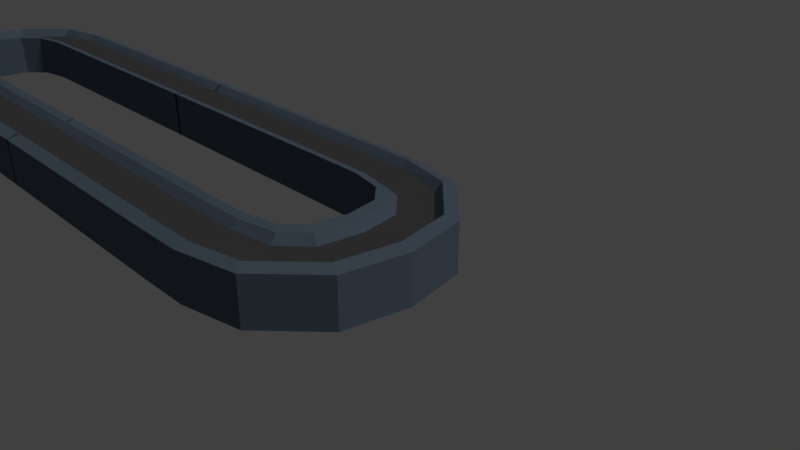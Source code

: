 # Source: cinta.blend  (saved by Blender 2.79.0; exported with 4.5.12 LTS)
import bpy
from mathutils import Matrix  # noqa: F401  (used for matrix-valued properties, if any)

bpy.ops.wm.read_factory_settings(use_empty=True)
scene = bpy.context.scene
scene.name = 'Scene'

# ---- collections
col_collection_1 = bpy.data.collections.new('Collection 1'); scene.collection.children.link(col_collection_1)

# ---- materials (node trees are filled in below, after node groups)
mat_cinta_base = bpy.data.materials.new('Cinta_Base')
mat_cinta_base.alpha_threshold = 0.0
mat_cinta_base.use_transparent_shadow = False
mat_cinta_base.diffuse_color = (0.1083, 0.1446, 0.1902, 1.0)
mat_cinta_base.roughness = 0.5
mat_cinta_base.line_color = (0.0, 0.0, 0.0, 1.0)
mat_cinta = bpy.data.materials.new('Cinta')
mat_cinta.alpha_threshold = 0.0
mat_cinta.use_transparent_shadow = False
mat_cinta.diffuse_color = (0.07323, 0.07323, 0.07323, 1.0)
mat_cinta.specular_color = (0.0, 0.0, 0.0)
mat_cinta.roughness = 0.5

# ---- material node trees

# ---- world
world_world = bpy.data.worlds.new('World'); scene.world = world_world
world_world.color = (0.05088, 0.05088, 0.05088)
world_world.use_sun_shadow = False
world_world.sun_shadow_jitter_overblur = 0.0
world_world.cycles.sampling_method = 'MANUAL'

# ---- cameras
cam_camera = bpy.data.cameras.new('Camera')
cam_camera.clip_end = 100.0
cam_camera.lens = 35.0
cam_camera.sensor_width = 32.0
cam_camera.sensor_height = 18.0
cam_camera.ortho_scale = 7.314
cam_camera.dof.focus_distance = 0.0
cam_camera.dof.aperture_fstop = 128.0

# ---- lights
light_lamp = bpy.data.lights.new('Lamp', 'SUN')
light_lamp.transmission_factor = 0.0
light_lamp.cutoff_distance = 30.0
light_lamp.angle = 0.1993
light_lamp.energy = 1.0
light_lamp.shadow_buffer_clip_start = 1.001
light_lamp.shadow_soft_size = 0.1
light_lamp.shadow_cascade_max_distance = 1000.0

# ---- meshes
me_cube = bpy.data.meshes.new('Cube')
me_cube.from_pydata([(-12.62, -2.727, 1.0), (-12.74, -4.724, 1.0), (-10.68, -4.75, 1.0), (-10.68, -2.75, 1.0), (-12.62, -2.727, -1.0), (-12.74, -4.724, -1.0), (-10.68, -4.75, -1.0), (-10.68, -2.75, -1.0), (-14.22, -2.403, 1.0), (-15.02, -4.235, 1.0), (-14.22, -2.403, -1.0), (-15.02, -4.235, -1.0), (-15.09, -1.552, 1.0), (-16.93, -2.35, 1.0), (-15.09, -1.552, -1.0), (-16.93, -2.35, -1.0), (-15.36, 0.004037, 1.0), (-17.36, 0.005497, 1.0), (-15.36, 0.00404, -1.0), (-17.36, 0.005497, -1.0), (0.0742, -4.75, 1.0), (0.0742, -2.75, 1.0), (0.0742, -4.75, -1.0), (0.0742, -2.75, -1.0), (-10.68, -4.446, 0.7265), (-10.68, -3.046, 0.7265), (-12.74, -4.428, 0.7265), (-12.62, -3.03, 0.7265), (-15.35, -1.668, 0.6591), (-16.61, -2.199, 0.5983), (0.0742, -4.45, 0.7407), (0.0742, -3.05, 0.7407), (-14.92, -3.924, 0.6419), (-14.32, -2.693, 0.6759), (-15.66, 0.004256, 0.6912), (-17.06, 0.005278, 0.6912), (-12.46, -2.394, 1.066), (-10.75, -2.414, 1.066), (-12.46, -2.394, -0.8805), (-10.75, -2.414, -0.8805), (-13.87, -2.108, 1.066), (-13.87, -2.108, -0.8805), (-14.64, -1.359, 1.066), (-14.64, -1.359, -0.8805), (-14.87, 0.01097, 1.066), (-14.87, 0.01097, -0.8805), (0.05949, -2.414, 1.066), (0.05949, -2.414, -0.8805), (-12.8, -5.179, 0.85), (-10.53, -5.208, 0.85), (-12.8, -5.179, -1.1), (-10.53, -5.208, -1.1), (-15.32, -4.641, 0.85), (-15.32, -4.641, -1.1), (-17.41, -2.568, 0.85), (-17.41, -2.568, -1.1), (-17.88, 0.02335, 0.85), (-17.88, 0.02335, -1.1), (0.04237, -5.208, 0.85), (0.04237, -5.208, -1.1)], [], [(4, 7, 6, 5), (33, 32, 26, 27), (6, 22, 59, 51), (14, 18, 45, 43), (9, 1, 26, 32), (10, 4, 5, 11), (9, 13, 54, 52), (10, 14, 43, 41), (17, 13, 29, 35), (14, 10, 11, 15), (1, 9, 52, 48), (4, 10, 41, 38), (18, 14, 15, 19), (2, 1, 48, 49), (18, 16, 44, 45), (28, 29, 32, 33), (3, 0, 27, 25), (1, 2, 24, 26), (6, 7, 23, 22), (27, 26, 24, 25), (23, 7, 39, 47), (22, 20, 58, 59), (25, 24, 30, 31), (21, 3, 25, 31), (2, 20, 30, 24), (0, 8, 33, 27), (34, 35, 29, 28), (12, 16, 34, 28), (13, 9, 32, 29), (8, 12, 28, 33), (38, 36, 37, 39), (41, 40, 36, 38), (43, 42, 40, 41), (45, 44, 42, 43), (39, 37, 46, 47), (21, 23, 47, 46), (0, 3, 37, 36), (7, 4, 38, 39), (3, 21, 46, 37), (8, 0, 36, 40), (12, 8, 40, 42), (16, 12, 42, 44), (48, 50, 51, 49), (52, 53, 50, 48), (54, 55, 53, 52), (56, 57, 55, 54), (49, 51, 59, 58), (13, 17, 56, 54), (11, 5, 50, 53), (15, 11, 53, 55), (19, 15, 55, 57), (17, 19, 57, 56), (5, 6, 51, 50), (20, 2, 49, 58)])
me_cube.polygons.foreach_set('material_index', [0, 1, 0, 0, 0, 0, 0, 0, 0, 0, 0, 0, 0, 0, 0, 1, 0, 0, 0, 1, 0, 0, 1, 0, 0, 0, 1, 0, 0, 0, 0, 0, 0, 0, 0, 0, 0, 0, 0, 0, 0, 0, 0, 0, 0, 0, 0, 0, 0, 0, 0, 0, 0, 0])
_uv = me_cube.uv_layers.new(name='UVMap')
_uv.uv.foreach_set('vector', [0.1437, 0.2696, 0.1557, 0.3474, 0.07366, 0.3605, 0.06103, 0.2778, 0.4156, 0.6324, 0.3611, 0.6485, 0.3553, 0.5577, 0.4133, 0.5621, 0.07366, 0.3605, 0.1453, 0.7912, 0.126, 0.7929, 0.05555, 0.3692, 0.1754, 0.1626, 0.2375, 0.1419, 0.2413, 0.1613, 0.1867, 0.1795, 0.9512, 0.3024, 0.9512, 0.3957, 0.9398, 0.3955, 0.9363, 0.3065, 0.1463, 0.2031, 0.1437, 0.2696, 0.06103, 0.2778, 0.06584, 0.1828, 0.3491, 0.6505, 0.4135, 0.7391, 0.4008, 0.7571, 0.3299, 0.6596, 0.1463, 0.2031, 0.1754, 0.1626, 0.1867, 0.1795, 0.1611, 0.2151, 0.953, 0.0406, 0.953, 0.1375, 0.9363, 0.1326, 0.9402, 0.0418, 0.1754, 0.1626, 0.1463, 0.2031, 0.06584, 0.1828, 0.1304, 0.09431, 0.3443, 0.5556, 0.3491, 0.6505, 0.3299, 0.6596, 0.3246, 0.5552, 0.1437, 0.2696, 0.1463, 0.2031, 0.1611, 0.2151, 0.1588, 0.2736, 0.2375, 0.1419, 0.1754, 0.1626, 0.1304, 0.09431, 0.2242, 0.06177, 0.3569, 0.4729, 0.3443, 0.5556, 0.3246, 0.5552, 0.3385, 0.4643, 0.9365, 0.9379, 0.9365, 0.8567, 0.9566, 0.8541, 0.9566, 0.9331, 0.4506, 0.6805, 0.4203, 0.7277, 0.3611, 0.6485, 0.4156, 0.6324, 0.4387, 0.486, 0.4268, 0.5639, 0.4133, 0.5621, 0.4255, 0.4842, 0.9512, 0.3957, 0.9512, 0.4793, 0.9398, 0.4791, 0.9398, 0.3955, 0.07366, 0.3605, 0.1557, 0.3474, 0.2273, 0.7782, 0.1453, 0.7912, 0.4133, 0.5621, 0.3553, 0.5577, 0.3682, 0.4751, 0.4255, 0.4842, 0.2273, 0.7782, 0.1557, 0.3474, 0.1693, 0.3422, 0.2413, 0.7755, 0.0605, 0.8782, 0.0605, 0.9594, 0.04165, 0.9533, 0.04165, 0.8741, 0.4255, 0.4842, 0.3682, 0.4751, 0.4396, 0.04435, 0.4969, 0.05353, 0.5102, 0.05536, 0.4387, 0.486, 0.4255, 0.4842, 0.4969, 0.05353, 0.3569, 0.4729, 0.4283, 0.04225, 0.4396, 0.04435, 0.3682, 0.4751, 0.4268, 0.5639, 0.4294, 0.6304, 0.4156, 0.6324, 0.4133, 0.5621, 0.5172, 0.7038, 0.5079, 0.7599, 0.4203, 0.7277, 0.4506, 0.6805, 0.3246, 0.9402, 0.3259, 0.8761, 0.3388, 0.8742, 0.3388, 0.9432, 0.953, 0.1375, 0.953, 0.2212, 0.9381, 0.2091, 0.9363, 0.1326, 0.4294, 0.6304, 0.4584, 0.6709, 0.4506, 0.6805, 0.4156, 0.6324, 0.853, 0.5488, 0.7719, 0.5488, 0.7719, 0.4795, 0.853, 0.4795, 0.853, 0.6064, 0.7719, 0.6064, 0.7719, 0.5488, 0.853, 0.5488, 0.6885, 0.7791, 0.6074, 0.7791, 0.6074, 0.7458, 0.6885, 0.7458, 0.6885, 0.8354, 0.6074, 0.8354, 0.6074, 0.7791, 0.6885, 0.7791, 0.853, 0.4795, 0.7719, 0.4795, 0.7719, 0.0406, 0.853, 0.0406, 0.1438, 0.9553, 0.1438, 0.8741, 0.1578, 0.879, 0.1578, 0.958, 0.4268, 0.5639, 0.4387, 0.486, 0.4522, 0.4913, 0.4417, 0.5598, 0.1557, 0.3474, 0.1437, 0.2696, 0.1588, 0.2736, 0.1693, 0.3422, 0.4387, 0.486, 0.5102, 0.05536, 0.5241, 0.05812, 0.4522, 0.4913, 0.4294, 0.6304, 0.4268, 0.5639, 0.4417, 0.5598, 0.444, 0.6183, 0.4584, 0.6709, 0.4294, 0.6304, 0.444, 0.6183, 0.4696, 0.654, 0.5203, 0.6916, 0.4584, 0.6709, 0.4696, 0.654, 0.5241, 0.6723, 0.6886, 0.5616, 0.6074, 0.5616, 0.6074, 0.4697, 0.6886, 0.4697, 0.6886, 0.6646, 0.6074, 0.6646, 0.6074, 0.5616, 0.6886, 0.5616, 0.7719, 0.7946, 0.8532, 0.7946, 0.8532, 0.8926, 0.7719, 0.8926, 0.7719, 0.6876, 0.8532, 0.6876, 0.8532, 0.7946, 0.7719, 0.7946, 0.6886, 0.4697, 0.6074, 0.4697, 0.6074, 0.0406, 0.6886, 0.0406, 0.4135, 0.7391, 0.5071, 0.7717, 0.5038, 0.793, 0.4008, 0.7571, 0.06584, 0.1828, 0.06103, 0.2778, 0.04165, 0.2782, 0.04694, 0.1738, 0.1304, 0.09431, 0.06584, 0.1828, 0.04694, 0.1738, 0.118, 0.0764, 0.2242, 0.06177, 0.1304, 0.09431, 0.118, 0.0764, 0.2212, 0.0406, 0.9365, 0.7729, 0.9365, 0.6917, 0.9583, 0.6876, 0.9583, 0.7668, 0.06103, 0.2778, 0.07366, 0.3605, 0.05555, 0.3692, 0.04165, 0.2782, 0.4283, 0.04225, 0.3569, 0.4729, 0.3385, 0.4643, 0.4088, 0.0406])
me_cube.materials.append(mat_cinta_base)
me_cube.materials.append(mat_cinta)
me_cube.use_remesh_preserve_volume = False
me_cube.use_remesh_preserve_attributes = False
me_cube.use_mirror_vertex_groups = False
me_cube.update()

# ---- objects
ob_cube = bpy.data.objects.new('Cube', me_cube)
ob_lamp = bpy.data.objects.new('Lamp', light_lamp)
ob_camera = bpy.data.objects.new('Camera', cam_camera)

# ---- transforms, parenting, visibility, modifiers, constraints
ob_cube.location = (-6.351, 0.0, 0.0)
ob_cube.scale = (0.4, 0.4, 0.4)
ob_cube.lock_rotations_4d = False
ob_cube.empty_display_type = 'ARROWS'
ob_cube.lineart.crease_threshold = 0.0
_m = ob_cube.modifiers.new('Mirror', 'MIRROR')
_m.use_axis = (True, True, False)
_m.merge_threshold = 0.0704
ob_lamp.location = (4.076, 1.005, 5.904)
ob_lamp.rotation_euler = (0.6503, 0.05522, 1.866)
ob_lamp.lock_rotations_4d = False
ob_lamp.empty_display_type = 'ARROWS'
ob_lamp.color = (0.0, 0.0, 0.0, 0.0)
ob_lamp.lineart.crease_threshold = 0.0
ob_camera.location = (7.481, -6.508, 5.344)
ob_camera.rotation_euler = (1.109, 0.0, 0.8149)
ob_camera.lock_rotations_4d = False
ob_camera.empty_display_type = 'ARROWS'
ob_camera.color = (0.0, 0.0, 0.0, 0.0)
ob_camera.display_type = 'WIRE'
ob_camera.lineart.crease_threshold = 0.0

# ---- collection membership
col_collection_1.objects.link(ob_cube)
col_collection_1.objects.link(ob_lamp)
col_collection_1.objects.link(ob_camera)

# ---- scene / render settings (as saved in the file)
scene.camera = ob_camera
scene.frame_start = 1; scene.frame_end = 250; scene.frame_set(1)
scene.render.engine = 'BLENDER_EEVEE_NEXT'
scene.render.resolution_percentage = 50
scene.render.dither_intensity = 0.0
scene.cycles.use_denoising = False
scene.cycles.samples = 128
scene.cycles.sampling_pattern = 'TABULATED_SOBOL'
scene.cycles.use_adaptive_sampling = False
scene.cycles.use_light_tree = False
scene.cycles.blur_glossy = 0.0
scene.cycles.sample_clamp_indirect = 0.0
scene.view_settings.view_transform = 'Standard'
bpy.context.view_layer.update()
